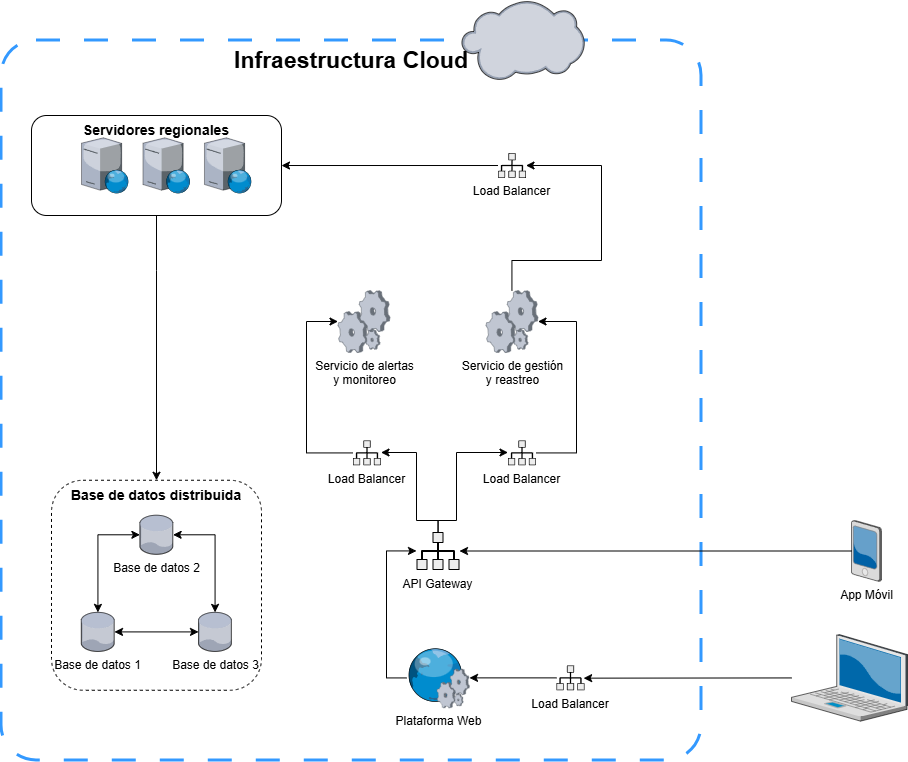

The diagram above was exported from draw.io. Its source (the exported page's mxGraphModel, read from the mxfile embedded in the PNG):
<mxGraphModel dx="1489" dy="1853" grid="1" gridSize="10" guides="1" tooltips="1" connect="1" arrows="1" fold="1" page="1" pageScale="1" pageWidth="850" pageHeight="1100" background="#FFFFFF" math="0" shadow="0">
  <root>
    <mxCell id="0" />
    <mxCell id="1" parent="0" />
    <mxCell id="GS8gWEkpmqph7CAPJ9dc-51" parent="1" style="rounded=1;whiteSpace=wrap;html=1;fillColor=none;dashed=1;dashPattern=8 8;arcSize=5;verticalAlign=top;strokeColor=#3399FF;perimeterSpacing=4;strokeWidth=3;" value="&lt;b&gt;&lt;font style=&quot;font-size: 23px;&quot;&gt;Infraestructura Cloud&lt;/font&gt;&lt;/b&gt;" vertex="1">
      <mxGeometry height="720" width="700" x="30" y="-50" as="geometry" />
    </mxCell>
    <mxCell id="GS8gWEkpmqph7CAPJ9dc-3" parent="1" style="verticalLabelPosition=bottom;sketch=0;aspect=fixed;html=1;verticalAlign=top;strokeColor=none;align=center;outlineConnect=0;shape=mxgraph.citrix.pda;" value="App Móvil" vertex="1">
      <mxGeometry height="61" width="30" x="880" y="430" as="geometry" />
    </mxCell>
    <mxCell id="GS8gWEkpmqph7CAPJ9dc-31" edge="1" parent="1" source="GS8gWEkpmqph7CAPJ9dc-5" style="edgeStyle=none;rounded=0;orthogonalLoop=1;jettySize=auto;html=1;" target="GS8gWEkpmqph7CAPJ9dc-28">
      <mxGeometry relative="1" as="geometry" />
    </mxCell>
    <mxCell id="GS8gWEkpmqph7CAPJ9dc-5" parent="1" style="shape=mxgraph.networks2.icon;aspect=fixed;fillColor=#EDEDED;strokeColor=#000000;gradientColor=#5B6163;network2IconShadow=1;network2bgFillColor=none;labelPosition=center;verticalLabelPosition=bottom;align=center;verticalAlign=top;network2Icon=mxgraph.networks2.load_balancer;network2IconW=0.86;network2IconH=0.76;" value="Load Balancer" vertex="1">
      <mxGeometry height="24.75" width="28" x="585" y="575" as="geometry" />
    </mxCell>
    <mxCell id="GS8gWEkpmqph7CAPJ9dc-35" edge="1" parent="1" source="GS8gWEkpmqph7CAPJ9dc-6" style="edgeStyle=none;rounded=0;orthogonalLoop=1;jettySize=auto;html=1;startArrow=classic;startFill=1;endArrow=none;endFill=0;" target="GS8gWEkpmqph7CAPJ9dc-3">
      <mxGeometry relative="1" as="geometry" />
    </mxCell>
    <mxCell id="GS8gWEkpmqph7CAPJ9dc-43" edge="1" parent="1" source="GS8gWEkpmqph7CAPJ9dc-6" style="edgeStyle=orthogonalEdgeStyle;rounded=0;orthogonalLoop=1;jettySize=auto;html=1;" target="GS8gWEkpmqph7CAPJ9dc-39">
      <mxGeometry relative="1" as="geometry">
        <Array as="points">
          <mxPoint x="467" y="430" />
          <mxPoint x="445" y="430" />
          <mxPoint x="445" y="362" />
        </Array>
      </mxGeometry>
    </mxCell>
    <mxCell id="GS8gWEkpmqph7CAPJ9dc-44" edge="1" parent="1" source="GS8gWEkpmqph7CAPJ9dc-6" style="edgeStyle=orthogonalEdgeStyle;rounded=0;orthogonalLoop=1;jettySize=auto;html=1;" target="GS8gWEkpmqph7CAPJ9dc-42">
      <mxGeometry relative="1" as="geometry">
        <Array as="points">
          <mxPoint x="467" y="430" />
          <mxPoint x="485" y="430" />
          <mxPoint x="485" y="362" />
        </Array>
      </mxGeometry>
    </mxCell>
    <mxCell id="GS8gWEkpmqph7CAPJ9dc-6" parent="1" style="shape=mxgraph.networks2.icon;aspect=fixed;fillColor=#EDEDED;strokeColor=#000000;gradientColor=#5B6163;network2IconShadow=1;network2bgFillColor=none;labelPosition=center;verticalLabelPosition=bottom;align=center;verticalAlign=top;network2Icon=mxgraph.networks2.load_balancer;network2IconW=0.86;network2IconH=0.76;" value="API Gateway" vertex="1">
      <mxGeometry height="38" width="43" x="445" y="441.5" as="geometry" />
    </mxCell>
    <mxCell id="GS8gWEkpmqph7CAPJ9dc-7" parent="1" style="verticalLabelPosition=bottom;sketch=0;aspect=fixed;html=1;verticalAlign=top;strokeColor=none;align=center;outlineConnect=0;shape=mxgraph.citrix.process;" value="Servicio de alertas&lt;div&gt;y monitoreo&lt;/div&gt;" vertex="1">
      <mxGeometry height="62" width="52" x="366.5" y="200" as="geometry" />
    </mxCell>
    <mxCell id="GS8gWEkpmqph7CAPJ9dc-49" edge="1" parent="1" source="GS8gWEkpmqph7CAPJ9dc-8" style="edgeStyle=orthogonalEdgeStyle;rounded=0;orthogonalLoop=1;jettySize=auto;html=1;" target="GS8gWEkpmqph7CAPJ9dc-48">
      <mxGeometry relative="1" as="geometry">
        <Array as="points">
          <mxPoint x="541" y="170" />
          <mxPoint x="630" y="170" />
          <mxPoint x="630" y="75" />
        </Array>
        <mxPoint x="600" y="170" as="targetPoint" />
      </mxGeometry>
    </mxCell>
    <mxCell id="GS8gWEkpmqph7CAPJ9dc-8" parent="1" style="verticalLabelPosition=bottom;sketch=0;aspect=fixed;html=1;verticalAlign=top;strokeColor=none;align=center;outlineConnect=0;shape=mxgraph.citrix.process;" value="Servicio de gestión&lt;div&gt;y reastreo&lt;/div&gt;" vertex="1">
      <mxGeometry height="62" width="52" x="514.5" y="200" as="geometry" />
    </mxCell>
    <mxCell id="GS8gWEkpmqph7CAPJ9dc-30" edge="1" parent="1" source="GS8gWEkpmqph7CAPJ9dc-11" style="edgeStyle=none;rounded=0;orthogonalLoop=1;jettySize=auto;html=1;entryX=0.969;entryY=0.511;entryDx=0;entryDy=0;entryPerimeter=0;" target="GS8gWEkpmqph7CAPJ9dc-5" value="">
      <mxGeometry relative="1" as="geometry" />
    </mxCell>
    <mxCell id="GS8gWEkpmqph7CAPJ9dc-11" parent="1" style="verticalLabelPosition=bottom;sketch=0;aspect=fixed;html=1;verticalAlign=top;strokeColor=none;align=center;outlineConnect=0;shape=mxgraph.citrix.laptop_2;" value="" vertex="1">
      <mxGeometry height="86.5" width="116" x="820" y="544.125" as="geometry" />
    </mxCell>
    <mxCell id="GS8gWEkpmqph7CAPJ9dc-26" connectable="0" parent="1" style="group" value="" vertex="1">
      <mxGeometry height="85" width="210.00000000000003" x="110" y="40" as="geometry" />
    </mxCell>
    <mxCell id="GS8gWEkpmqph7CAPJ9dc-23" parent="GS8gWEkpmqph7CAPJ9dc-26" style="verticalLabelPosition=bottom;sketch=0;aspect=fixed;html=1;verticalAlign=top;strokeColor=none;align=center;outlineConnect=0;shape=mxgraph.citrix.web_server;" value="" vertex="1">
      <mxGeometry height="55.33453887884267" width="47.03435804701627" y="7.332730560578664" as="geometry" />
    </mxCell>
    <mxCell id="GS8gWEkpmqph7CAPJ9dc-24" parent="GS8gWEkpmqph7CAPJ9dc-26" style="verticalLabelPosition=bottom;sketch=0;aspect=fixed;html=1;verticalAlign=top;strokeColor=none;align=center;outlineConnect=0;shape=mxgraph.citrix.web_server;" value="" vertex="1">
      <mxGeometry height="55.33453887884267" width="47.03435804701627" x="122.96564195298372" y="7.332730560578664" as="geometry" />
    </mxCell>
    <mxCell id="GS8gWEkpmqph7CAPJ9dc-25" parent="GS8gWEkpmqph7CAPJ9dc-26" style="verticalLabelPosition=bottom;sketch=0;aspect=fixed;html=1;verticalAlign=top;strokeColor=none;align=center;outlineConnect=0;shape=mxgraph.citrix.web_server;" value="" vertex="1">
      <mxGeometry height="55.33453887884267" width="47.03435804701627" x="61.48282097649186" y="7.332730560578664" as="geometry" />
    </mxCell>
    <mxCell id="GS8gWEkpmqph7CAPJ9dc-36" edge="1" parent="1" source="GS8gWEkpmqph7CAPJ9dc-28" style="edgeStyle=orthogonalEdgeStyle;rounded=0;orthogonalLoop=1;jettySize=auto;html=1;" target="GS8gWEkpmqph7CAPJ9dc-6">
      <mxGeometry relative="1" as="geometry">
        <Array as="points">
          <mxPoint x="415" y="587.38" />
          <mxPoint x="415" y="460.5" />
        </Array>
      </mxGeometry>
    </mxCell>
    <mxCell id="GS8gWEkpmqph7CAPJ9dc-28" parent="1" style="verticalLabelPosition=bottom;sketch=0;aspect=fixed;html=1;verticalAlign=top;strokeColor=none;align=center;outlineConnect=0;shape=mxgraph.citrix.web_service;" value="Plataforma Web" vertex="1">
      <mxGeometry height="60" width="63" x="435" y="557.38" as="geometry" />
    </mxCell>
    <mxCell id="GS8gWEkpmqph7CAPJ9dc-45" edge="1" parent="1" source="GS8gWEkpmqph7CAPJ9dc-39" style="edgeStyle=orthogonalEdgeStyle;rounded=0;orthogonalLoop=1;jettySize=auto;html=1;" target="GS8gWEkpmqph7CAPJ9dc-7">
      <mxGeometry relative="1" as="geometry">
        <Array as="points">
          <mxPoint x="335" y="362" />
          <mxPoint x="335" y="231" />
        </Array>
      </mxGeometry>
    </mxCell>
    <mxCell id="GS8gWEkpmqph7CAPJ9dc-39" parent="1" style="shape=mxgraph.networks2.icon;aspect=fixed;fillColor=#EDEDED;strokeColor=#000000;gradientColor=#5B6163;network2IconShadow=1;network2bgFillColor=none;labelPosition=center;verticalLabelPosition=bottom;align=center;verticalAlign=top;network2Icon=mxgraph.networks2.load_balancer;network2IconW=0.86;network2IconH=0.76;" value="Load Balancer" vertex="1">
      <mxGeometry height="24.75" width="28" x="381.5" y="350" as="geometry" />
    </mxCell>
    <mxCell id="GS8gWEkpmqph7CAPJ9dc-46" edge="1" parent="1" source="GS8gWEkpmqph7CAPJ9dc-42" style="edgeStyle=orthogonalEdgeStyle;rounded=0;orthogonalLoop=1;jettySize=auto;html=1;" target="GS8gWEkpmqph7CAPJ9dc-8">
      <mxGeometry relative="1" as="geometry">
        <Array as="points">
          <mxPoint x="605" y="362" />
          <mxPoint x="605" y="231" />
        </Array>
      </mxGeometry>
    </mxCell>
    <mxCell id="GS8gWEkpmqph7CAPJ9dc-42" parent="1" style="shape=mxgraph.networks2.icon;aspect=fixed;fillColor=#EDEDED;strokeColor=#000000;gradientColor=#5B6163;network2IconShadow=1;network2bgFillColor=none;labelPosition=center;verticalLabelPosition=bottom;align=center;verticalAlign=top;network2Icon=mxgraph.networks2.load_balancer;network2IconW=0.86;network2IconH=0.76;" value="Load Balancer" vertex="1">
      <mxGeometry height="24.75" width="28" x="536.5" y="350" as="geometry" />
    </mxCell>
    <mxCell id="GS8gWEkpmqph7CAPJ9dc-50" edge="1" parent="1" source="GS8gWEkpmqph7CAPJ9dc-48" style="edgeStyle=orthogonalEdgeStyle;rounded=0;orthogonalLoop=1;jettySize=auto;html=1;" target="GS8gWEkpmqph7CAPJ9dc-27">
      <mxGeometry relative="1" as="geometry">
        <Array as="points" />
        <mxPoint x="450" y="-160" as="targetPoint" />
      </mxGeometry>
    </mxCell>
    <mxCell id="GS8gWEkpmqph7CAPJ9dc-48" parent="1" style="shape=mxgraph.networks2.icon;aspect=fixed;fillColor=#EDEDED;strokeColor=#000000;gradientColor=#5B6163;network2IconShadow=1;network2bgFillColor=none;labelPosition=center;verticalLabelPosition=bottom;align=center;verticalAlign=top;network2Icon=mxgraph.networks2.load_balancer;network2IconW=0.86;network2IconH=0.76;" value="Load Balancer" vertex="1">
      <mxGeometry height="24.75" width="28" x="526.5" y="62.629999999999995" as="geometry" />
    </mxCell>
    <mxCell id="GS8gWEkpmqph7CAPJ9dc-2" parent="1" style="verticalLabelPosition=bottom;sketch=0;aspect=fixed;html=1;verticalAlign=top;strokeColor=none;align=center;outlineConnect=0;shape=mxgraph.citrix.cloud;" value="" vertex="1">
      <mxGeometry height="80.27" width="123" x="490" y="-90" as="geometry" />
    </mxCell>
    <mxCell id="GS8gWEkpmqph7CAPJ9dc-53" connectable="0" parent="1" style="group" value="" vertex="1">
      <mxGeometry height="210" width="210" x="80" y="389.75" as="geometry" />
    </mxCell>
    <mxCell id="GS8gWEkpmqph7CAPJ9dc-18" edge="1" parent="GS8gWEkpmqph7CAPJ9dc-53" source="GS8gWEkpmqph7CAPJ9dc-1" style="edgeStyle=none;rounded=0;orthogonalLoop=1;jettySize=auto;html=1;startArrow=classic;startFill=1;" target="GS8gWEkpmqph7CAPJ9dc-15">
      <mxGeometry relative="1" as="geometry" />
    </mxCell>
    <mxCell id="GS8gWEkpmqph7CAPJ9dc-1" parent="GS8gWEkpmqph7CAPJ9dc-53" style="verticalLabelPosition=bottom;sketch=0;aspect=fixed;html=1;verticalAlign=top;strokeColor=none;align=center;outlineConnect=0;shape=mxgraph.citrix.database;" value="Base de datos 1" vertex="1">
      <mxGeometry height="39.06976744186047" width="33.2093023255814" x="29.794604651162786" y="132.125" as="geometry" />
    </mxCell>
    <mxCell id="GS8gWEkpmqph7CAPJ9dc-16" edge="1" parent="GS8gWEkpmqph7CAPJ9dc-53" source="GS8gWEkpmqph7CAPJ9dc-14" style="edgeStyle=orthogonalEdgeStyle;rounded=0;orthogonalLoop=1;jettySize=auto;html=1;startArrow=classic;startFill=1;" target="GS8gWEkpmqph7CAPJ9dc-1">
      <mxGeometry relative="1" as="geometry" />
    </mxCell>
    <mxCell id="GS8gWEkpmqph7CAPJ9dc-17" edge="1" parent="GS8gWEkpmqph7CAPJ9dc-53" source="GS8gWEkpmqph7CAPJ9dc-14" style="edgeStyle=orthogonalEdgeStyle;rounded=0;orthogonalLoop=1;jettySize=auto;html=1;startArrow=classic;startFill=1;" target="GS8gWEkpmqph7CAPJ9dc-15">
      <mxGeometry relative="1" as="geometry" />
    </mxCell>
    <mxCell id="GS8gWEkpmqph7CAPJ9dc-14" parent="GS8gWEkpmqph7CAPJ9dc-53" style="verticalLabelPosition=bottom;sketch=0;aspect=fixed;html=1;verticalAlign=top;strokeColor=none;align=center;outlineConnect=0;shape=mxgraph.citrix.database;" value="Base de datos 2" vertex="1">
      <mxGeometry height="39.06976744186047" width="33.2093023255814" x="88.39925581395349" y="35" as="geometry" />
    </mxCell>
    <mxCell id="GS8gWEkpmqph7CAPJ9dc-15" parent="GS8gWEkpmqph7CAPJ9dc-53" style="verticalLabelPosition=bottom;sketch=0;aspect=fixed;html=1;verticalAlign=top;strokeColor=none;align=center;outlineConnect=0;shape=mxgraph.citrix.database;" value="Base de datos 3" vertex="1">
      <mxGeometry height="39.06976744186047" width="33.2093023255814" x="147.0039069767442" y="132.125" as="geometry" />
    </mxCell>
    <mxCell id="GS8gWEkpmqph7CAPJ9dc-19" parent="GS8gWEkpmqph7CAPJ9dc-53" style="rounded=1;whiteSpace=wrap;html=1;fillColor=none;dashed=1;verticalAlign=top;" value="&lt;b&gt;&lt;font style=&quot;font-size: 14px;&quot;&gt;Base de datos distribuida&lt;/font&gt;&lt;/b&gt;" vertex="1">
      <mxGeometry height="210" width="210" as="geometry" />
    </mxCell>
    <mxCell id="GS8gWEkpmqph7CAPJ9dc-55" edge="1" parent="1" source="GS8gWEkpmqph7CAPJ9dc-27" style="edgeStyle=orthogonalEdgeStyle;rounded=0;orthogonalLoop=1;jettySize=auto;html=1;" target="GS8gWEkpmqph7CAPJ9dc-19">
      <mxGeometry relative="1" as="geometry">
        <Array as="points">
          <mxPoint x="185" y="180" />
          <mxPoint x="185" y="180" />
        </Array>
      </mxGeometry>
    </mxCell>
    <mxCell id="GS8gWEkpmqph7CAPJ9dc-27" parent="1" style="rounded=1;whiteSpace=wrap;html=1;fillColor=none;verticalAlign=top;fontSize=14;fontStyle=1" value="Servidores regionales" vertex="1">
      <mxGeometry height="100" width="250" x="60" y="25" as="geometry" />
    </mxCell>
  </root>
</mxGraphModel>